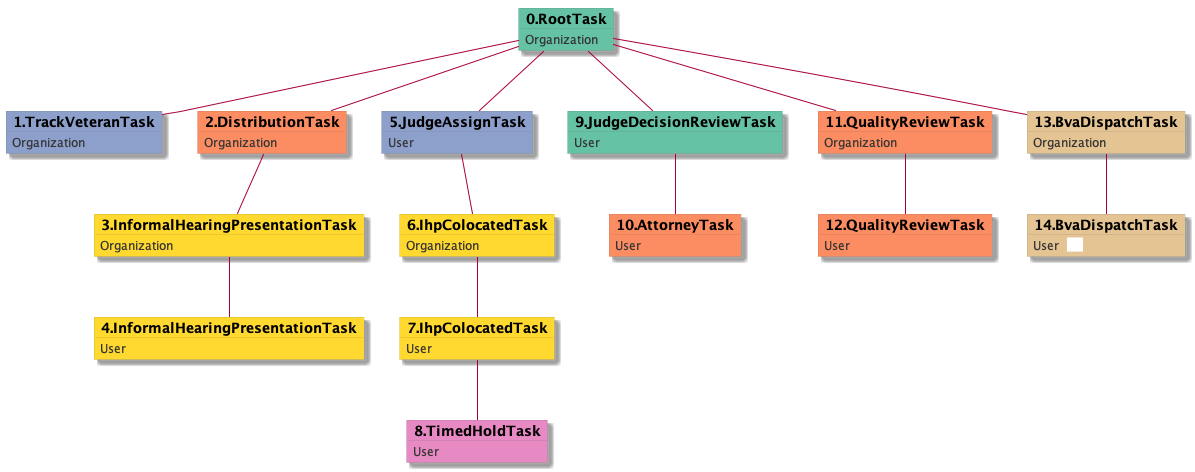

The diagram above was rendered by PlantUML. Its source (embedded in the PNG):
@startuml
skinparam {
  ObjectBorderColor #555
  ObjectBorderThickness 0
  ObjectFontStyle bold
  ObjectFontSize 14
  ObjectAttributeFontColor #333
  ObjectAttributeFontSize 12
}
  object 0.RootTask #66c2a5 {
Organization
}
  object 1.TrackVeteranTask #8da0cb {
Organization
}
  object 2.DistributionTask #fc8d62 {
Organization
}
  object 3.InformalHearingPresentationTask #ffd92f {
Organization
}
  object 4.InformalHearingPresentationTask #ffd92f {
User
}
  object 5.JudgeAssignTask #8da0cb {
User
}
  object 6.IhpColocatedTask #ffd92f {
Organization
}
  object 7.IhpColocatedTask #ffd92f {
User
}
  object 8.TimedHoldTask #e78ac3 {
User
}
  object 9.JudgeDecisionReviewTask #66c2a5 {
User
}
  object 10.AttorneyTask #fc8d62 {
User
}
  object 11.QualityReviewTask #fc8d62 {
Organization
}
  object 12.QualityReviewTask #fc8d62 {
User
}
  object 13.BvaDispatchTask #e5c494 {
Organization
}
  object 14.BvaDispatchTask #e5c494 {
User  <back:white>    </back>
}
0.RootTask -- 1.TrackVeteranTask
0.RootTask -- 2.DistributionTask
2.DistributionTask -- 3.InformalHearingPresentationTask
3.InformalHearingPresentationTask -- 4.InformalHearingPresentationTask
0.RootTask -- 5.JudgeAssignTask
5.JudgeAssignTask -- 6.IhpColocatedTask
6.IhpColocatedTask -- 7.IhpColocatedTask
7.IhpColocatedTask -- 8.TimedHoldTask
0.RootTask -- 9.JudgeDecisionReviewTask
9.JudgeDecisionReviewTask -- 10.AttorneyTask
0.RootTask -- 11.QualityReviewTask
11.QualityReviewTask -- 12.QualityReviewTask
0.RootTask -- 13.BvaDispatchTask
13.BvaDispatchTask -- 14.BvaDispatchTask
@enduml